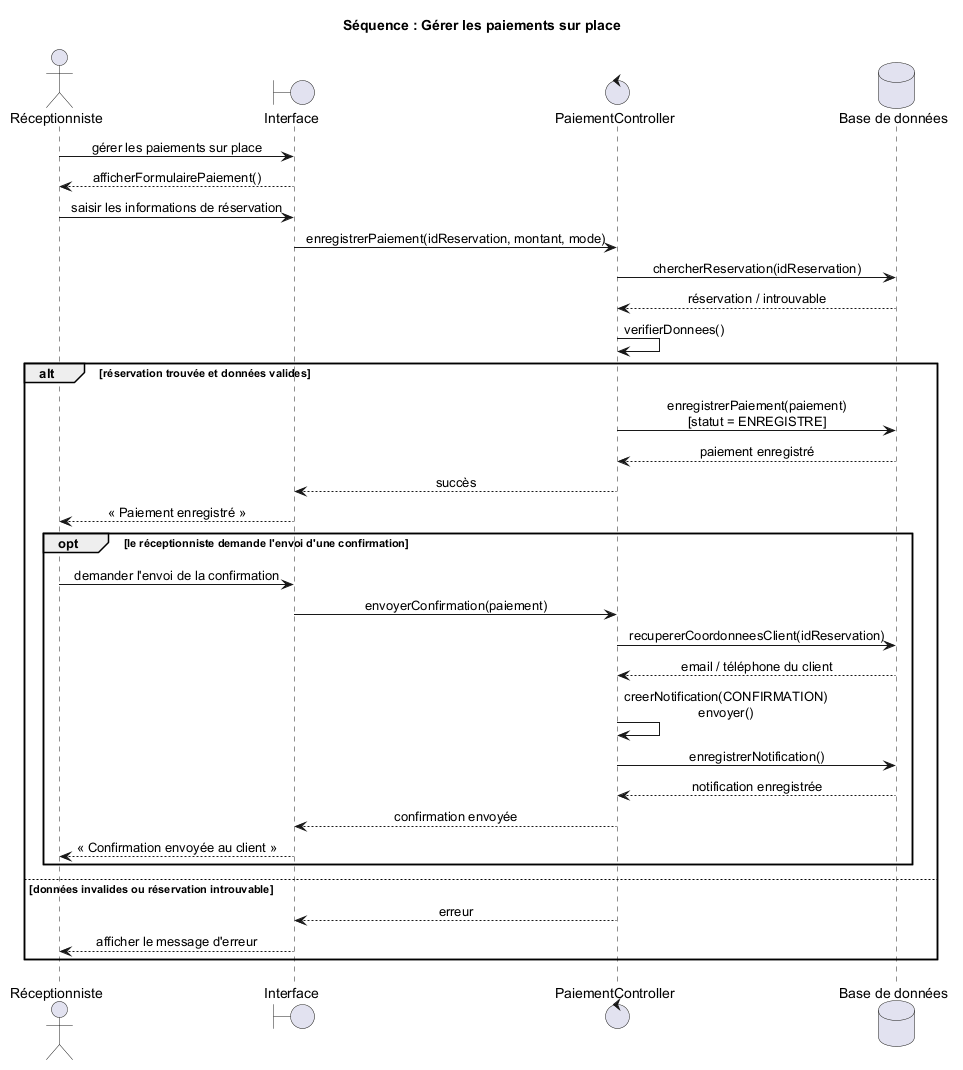

The diagram above was rendered by PlantUML. Its source (embedded in the PNG):
@startuml SeqPaiementSurPlace
title Séquence : Gérer les paiements sur place
skinparam shadowing false
skinparam sequenceMessageAlign center

actor Réceptionniste as R
boundary "Interface" as UI
control "PaiementController" as C
database "Base de données" as DB

R -> UI : gérer les paiements sur place
UI --> R : afficherFormulairePaiement()
R -> UI : saisir les informations de réservation
UI -> C : enregistrerPaiement(idReservation, montant, mode)
C -> DB : chercherReservation(idReservation)
DB --> C : réservation / introuvable
C -> C : verifierDonnees()

alt réservation trouvée et données valides
  C -> DB : enregistrerPaiement(paiement)\n[statut = ENREGISTRE]
  DB --> C : paiement enregistré
  C --> UI : succès
  UI --> R : « Paiement enregistré »

  opt le réceptionniste demande l'envoi d'une confirmation
    R -> UI : demander l'envoi de la confirmation
    UI -> C : envoyerConfirmation(paiement)
    C -> DB : recupererCoordonneesClient(idReservation)
    DB --> C : email / téléphone du client
    C -> C : creerNotification(CONFIRMATION)\nenvoyer()
    C -> DB : enregistrerNotification()
    DB --> C : notification enregistrée
    C --> UI : confirmation envoyée
    UI --> R : « Confirmation envoyée au client »
  end
else données invalides ou réservation introuvable
  C --> UI : erreur
  UI --> R : afficher le message d'erreur
end
@enduml